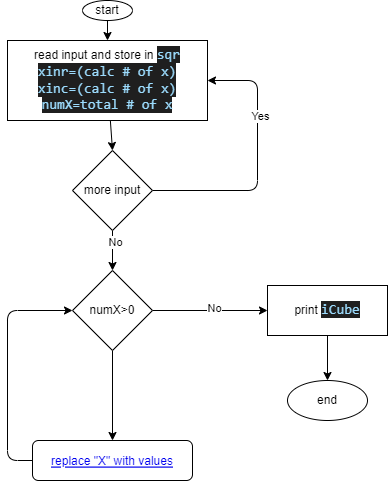

The diagram above was exported from draw.io. Its source (the exported page's mxGraphModel, read from the mxfile embedded in the PNG):
<mxGraphModel dx="704" dy="433" grid="1" gridSize="10" guides="1" tooltips="1" connect="1" arrows="1" fold="1" page="1" pageScale="1" pageWidth="850" pageHeight="1100" math="0" shadow="0">
  <root>
    <mxCell id="0" />
    <mxCell id="1" parent="0" />
    <mxCell id="5" style="edgeStyle=none;html=1;exitX=0.5;exitY=1;exitDx=0;exitDy=0;entryX=0.5;entryY=0;entryDx=0;entryDy=0;" parent="1" source="2" target="6" edge="1">
      <mxGeometry relative="1" as="geometry">
        <mxPoint x="355" y="160" as="targetPoint" />
      </mxGeometry>
    </mxCell>
    <mxCell id="2" value="start" style="ellipse;whiteSpace=wrap;html=1;" parent="1" vertex="1">
      <mxGeometry x="310" y="70" width="50" height="20" as="geometry" />
    </mxCell>
    <mxCell id="9" style="edgeStyle=none;html=1;entryX=0.5;entryY=0;entryDx=0;entryDy=0;" parent="1" source="6" target="10" edge="1">
      <mxGeometry relative="1" as="geometry">
        <mxPoint x="340" y="190" as="targetPoint" />
      </mxGeometry>
    </mxCell>
    <mxCell id="6" value="read input and store in&amp;nbsp;&lt;span style=&quot;color: rgb(156, 220, 254); background-color: rgb(31, 31, 31); font-family: Consolas, &amp;quot;Courier New&amp;quot;, monospace; font-size: 14px;&quot;&gt;sqr&lt;br&gt;xinr=(calc # of x)&lt;br&gt;&lt;/span&gt;&lt;span style=&quot;color: rgb(156, 220, 254); font-family: Consolas, &amp;quot;Courier New&amp;quot;, monospace; font-size: 14px; background-color: rgb(31, 31, 31);&quot;&gt;xinc=(calc # of x)&lt;br&gt;&lt;/span&gt;&lt;span style=&quot;color: rgb(156, 220, 254); background-color: rgb(31, 31, 31); font-family: Consolas, &amp;quot;Courier New&amp;quot;, monospace; font-size: 14px;&quot;&gt;numX=total # of x&lt;br&gt;&lt;/span&gt;" style="rounded=0;whiteSpace=wrap;html=1;" parent="1" vertex="1">
      <mxGeometry x="235" y="110" width="200" height="80" as="geometry" />
    </mxCell>
    <mxCell id="14" style="edgeStyle=none;html=1;entryX=0.5;entryY=0;entryDx=0;entryDy=0;" parent="1" source="10" target="19" edge="1">
      <mxGeometry relative="1" as="geometry">
        <mxPoint x="325" y="350" as="targetPoint" />
      </mxGeometry>
    </mxCell>
    <mxCell id="15" value="No" style="edgeLabel;html=1;align=center;verticalAlign=middle;resizable=0;points=[];" parent="14" vertex="1" connectable="0">
      <mxGeometry x="-0.44" y="2" relative="1" as="geometry">
        <mxPoint as="offset" />
      </mxGeometry>
    </mxCell>
    <mxCell id="17" style="edgeStyle=orthogonalEdgeStyle;html=1;exitX=1;exitY=0.5;exitDx=0;exitDy=0;entryX=1;entryY=0.5;entryDx=0;entryDy=0;" parent="1" source="10" target="6" edge="1">
      <mxGeometry relative="1" as="geometry">
        <Array as="points">
          <mxPoint x="485" y="260" />
          <mxPoint x="485" y="150" />
        </Array>
      </mxGeometry>
    </mxCell>
    <mxCell id="18" value="Yes" style="edgeLabel;html=1;align=center;verticalAlign=middle;resizable=0;points=[];" parent="17" vertex="1" connectable="0">
      <mxGeometry x="0.36" y="-2" relative="1" as="geometry">
        <mxPoint as="offset" />
      </mxGeometry>
    </mxCell>
    <mxCell id="10" value="more input" style="rhombus;whiteSpace=wrap;html=1;" parent="1" vertex="1">
      <mxGeometry x="300" y="220" width="80" height="80" as="geometry" />
    </mxCell>
    <mxCell id="22" style="edgeStyle=orthogonalEdgeStyle;html=1;entryX=0.5;entryY=0;entryDx=0;entryDy=0;" parent="1" source="19" target="MEDIv5kWLHZdcv_akXQG-30" edge="1">
      <mxGeometry relative="1" as="geometry">
        <mxPoint x="415" y="440" as="targetPoint" />
        <Array as="points" />
      </mxGeometry>
    </mxCell>
    <mxCell id="26" style="edgeStyle=orthogonalEdgeStyle;html=1;entryX=0;entryY=0.5;entryDx=0;entryDy=0;" parent="1" source="19" target="25" edge="1">
      <mxGeometry relative="1" as="geometry" />
    </mxCell>
    <mxCell id="29" value="No" style="edgeLabel;html=1;align=center;verticalAlign=middle;resizable=0;points=[];" parent="26" vertex="1" connectable="0">
      <mxGeometry x="0.0689" y="3" relative="1" as="geometry">
        <mxPoint as="offset" />
      </mxGeometry>
    </mxCell>
    <mxCell id="19" value="numX&amp;gt;0" style="rhombus;whiteSpace=wrap;html=1;" parent="1" vertex="1">
      <mxGeometry x="300" y="340" width="80" height="80" as="geometry" />
    </mxCell>
    <mxCell id="28" style="edgeStyle=elbowEdgeStyle;html=1;entryX=0;entryY=0.5;entryDx=0;entryDy=0;exitX=0;exitY=0.5;exitDx=0;exitDy=0;" parent="1" source="MEDIv5kWLHZdcv_akXQG-30" target="19" edge="1">
      <mxGeometry relative="1" as="geometry">
        <Array as="points">
          <mxPoint x="235" y="460" />
        </Array>
        <mxPoint x="315" y="480" as="sourcePoint" />
      </mxGeometry>
    </mxCell>
    <mxCell id="MEDIv5kWLHZdcv_akXQG-32" style="edgeStyle=none;html=1;entryX=0.5;entryY=0;entryDx=0;entryDy=0;" parent="1" source="25" target="MEDIv5kWLHZdcv_akXQG-31" edge="1">
      <mxGeometry relative="1" as="geometry" />
    </mxCell>
    <mxCell id="25" value="print&amp;nbsp;&lt;span style=&quot;color: rgb(156, 220, 254); background-color: rgb(31, 31, 31); font-family: Consolas, &amp;quot;Courier New&amp;quot;, monospace; font-size: 14px;&quot;&gt;iCube&lt;/span&gt;&lt;span style=&quot;color: rgb(156, 220, 254); background-color: rgb(31, 31, 31); font-family: Consolas, &amp;quot;Courier New&amp;quot;, monospace; font-size: 14px;&quot;&gt;&lt;br&gt;&lt;/span&gt;" style="rounded=0;whiteSpace=wrap;html=1;" parent="1" vertex="1">
      <mxGeometry x="495" y="355" width="120" height="50" as="geometry" />
    </mxCell>
    <UserObject label="replace &quot;X&quot; with values" link="data:page/id,Qgk8W_iD4lTr3aD-YQSL" id="MEDIv5kWLHZdcv_akXQG-30">
      <mxCell style="fontColor=#0000EE;fontStyle=4;rounded=1;overflow=hidden;spacing=10;" parent="1" vertex="1">
        <mxGeometry x="260" y="510" width="160" height="40" as="geometry" />
      </mxCell>
    </UserObject>
    <mxCell id="MEDIv5kWLHZdcv_akXQG-31" value="end" style="ellipse;whiteSpace=wrap;html=1;" parent="1" vertex="1">
      <mxGeometry x="515" y="450" width="80" height="40" as="geometry" />
    </mxCell>
  </root>
</mxGraphModel>